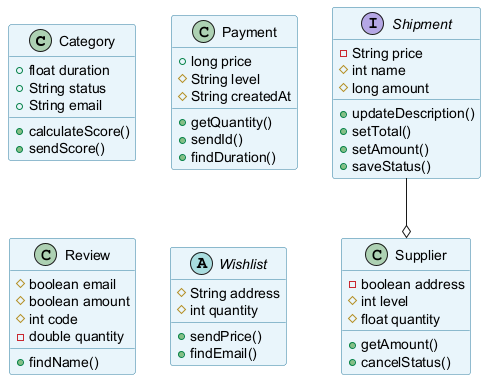

The diagram above was rendered by PlantUML. Its source (embedded in the PNG):
@startuml
skinparam backgroundColor #FFFFFF
skinparam classBackgroundColor #E8F4FA
skinparam classBorderColor #2C7DA0
class Category {
  +float duration
  +String status
  +String email
  +calculateScore()
  +sendScore()
}
class Payment {
  +long price
  #String level
  #String createdAt
  +getQuantity()
  +sendId()
  +findDuration()
}
class Review {
  #boolean email
  #boolean amount
  #int code
  -double quantity
  +findName()
}
interface Shipment {
  -String price
  #int name
  #long amount
  +updateDescription()
  +setTotal()
  +setAmount()
  +saveStatus()
}
class Supplier {
  -boolean address
  #int level
  #float quantity
  +getAmount()
  +cancelStatus()
}
abstract class Wishlist {
  #String address
  #int quantity
  +sendPrice()
  +findEmail()
}
Shipment --o Supplier
@enduml